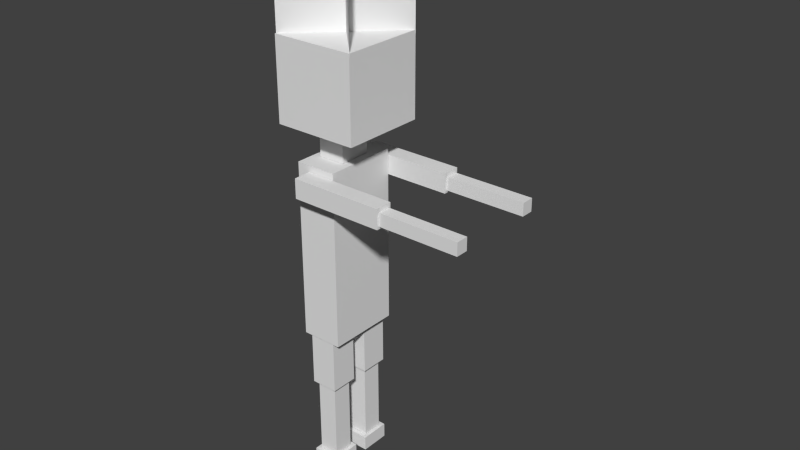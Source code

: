 # Source: morgre.blend  (saved by Blender 2.72.0; exported with 4.5.12 LTS)
import bpy
from mathutils import Matrix  # noqa: F401  (used for matrix-valued properties, if any)

bpy.ops.wm.read_factory_settings(use_empty=True)
scene = bpy.context.scene
scene.name = 'Scene'

# ---- collections
col_collection_1 = bpy.data.collections.new('Collection 1'); scene.collection.children.link(col_collection_1)

# ---- materials (node trees are filled in below, after node groups)
mat_material = bpy.data.materials.new('Material')
mat_material.alpha_threshold = 0.0
mat_material.use_transparent_shadow = False
mat_material.roughness = 0.5
mat_material.line_color = (0.0, 0.0, 0.0, 1.0)

# ---- material node trees

# ---- world
world_world = bpy.data.worlds.new('World'); scene.world = world_world
world_world.color = (0.05088, 0.05088, 0.05088)
world_world.use_sun_shadow = False
world_world.sun_shadow_jitter_overblur = 0.0
world_world.cycles.sampling_method = 'MANUAL'
world_world.cycles.sample_map_resolution = 256

# ---- meshes
me_cube = bpy.data.meshes.new('Cube')
me_cube.from_pydata([(0.6565, 0.9719, -1.088), (0.6565, 0.2165, -1.088), (-0.6565, 0.2165, -1.088), (-0.6565, 0.9719, -1.088), (0.6565, 0.9719, -0.6065), (0.6565, 0.2165, -0.6065), (-0.6565, 0.2165, -0.6065), (-0.6565, 0.9719, -0.6065), (0.4899, 0.8716, -1.812), (0.4899, 0.3167, -1.812), (-0.4899, 0.3167, -1.812), (-0.4899, 0.8716, -1.812), (0.4899, 0.8716, -1.097), (0.4899, 0.3167, -1.097), (-0.4899, 0.3167, -1.097), (-0.4899, 0.8716, -1.097), (0.6573, 0.9995, -1.953), (0.6573, 0.1889, -1.953), (-0.6573, 0.1889, -1.953), (-0.6573, 0.9995, -1.953), (0.6573, 0.9995, -1.818), (0.6573, 0.1889, -1.818), (-0.6573, 0.1889, -1.818), (-0.6573, 0.9995, -1.818), (0.6573, -0.1886, -1.953), (0.6573, -0.9992, -1.953), (-0.6573, -0.9992, -1.953), (-0.6573, -0.1886, -1.953), (0.6573, -0.1886, -1.818), (0.6573, -0.9992, -1.818), (-0.6573, -0.9992, -1.818), (-0.6573, -0.1886, -1.818), (0.4899, -0.3165, -1.812), (0.4899, -0.8714, -1.812), (-0.4899, -0.8714, -1.812), (-0.4899, -0.3165, -1.812), (0.4899, -0.3165, -1.097), (0.4899, -0.8714, -1.097), (-0.4899, -0.8714, -1.097), (-0.4899, -0.3165, -1.097), (0.6565, -0.2162, -1.088), (0.6565, -0.9716, -1.088), (-0.6565, -0.9716, -1.088), (-0.6565, -0.2162, -1.088), (0.6565, -0.2162, -0.6065), (0.6565, -0.9716, -0.6065), (-0.6565, -0.9716, -0.6065), (-0.6565, -0.2162, -0.6065), (4.166, -1.011, 0.7658), (4.166, -1.48, 0.7658), (-0.3807, -1.48, 0.7658), (-0.3807, -1.011, 0.7658), (4.166, -1.011, 0.9417), (4.166, -1.48, 0.9417), (-0.3807, -1.48, 0.9417), (-0.3807, -1.011, 0.9417), (8.097, -1.073, 0.7885), (8.097, -1.417, 0.7885), (4.169, -1.417, 0.7885), (4.169, -1.073, 0.7885), (8.097, -1.073, 0.904), (8.097, -1.417, 0.904), (4.169, -1.417, 0.904), (4.169, -1.073, 0.904), (8.097, 1.419, 0.7885), (8.097, 1.075, 0.7885), (4.169, 1.075, 0.7885), (4.169, 1.419, 0.7885), (8.097, 1.419, 0.904), (8.097, 1.075, 0.904), (4.169, 1.075, 0.904), (4.169, 1.419, 0.904), (4.166, 1.481, 0.7658), (4.166, 1.012, 0.7658), (-0.3807, 1.012, 0.7658), (-0.3807, 1.481, 0.7658), (4.166, 1.481, 0.9417), (4.166, 1.012, 0.9417), (-0.3807, 1.012, 0.9417), (-0.3807, 1.481, 0.9417), (-1.715, -1.129, 3.065), (-1.715, -1.129, 2.004), (2.314, 1.135, 3.065), (2.314, 1.135, 2.004), (2.314, -1.129, 3.065), (2.314, -1.129, 2.004), (-1.715, 1.135, 3.065), (-1.715, 1.135, 2.004), (2.304, 1.144, 1.299), (2.304, -1.144, 1.299), (-1.766, -1.144, 1.299), (-1.766, 1.144, 1.299), (2.304, 1.144, 2.035), (2.304, -1.144, 2.035), (-1.766, -1.144, 2.035), (-1.766, 1.144, 2.035), (0.6539, 0.4361, 1.003), (0.6539, -0.4361, 1.003), (-0.6539, -0.4361, 1.003), (-0.6539, 0.4361, 1.003), (0.6539, 0.4361, 1.296), (0.6539, -0.4361, 1.296), (-0.6539, -0.4361, 1.296), (-0.6539, 0.4361, 1.296), (1.0, 1.0, -0.6026), (1.0, -1.0, -0.6026), (-1.0, -1.0, -0.6026), (-1.0, 1.0, -0.6026), (1.0, 1.0, 1.0), (1.0, -1.0, 1.0), (-1.0, -1.0, 1.0), (-1.0, 1.0, 1.0)], [], [(0, 1, 2, 3), (4, 7, 6, 5), (0, 4, 5, 1), (1, 5, 6, 2), (2, 6, 7, 3), (4, 0, 3, 7), (8, 9, 10, 11), (12, 15, 14, 13), (8, 12, 13, 9), (9, 13, 14, 10), (10, 14, 15, 11), (12, 8, 11, 15), (16, 17, 18, 19), (20, 23, 22, 21), (16, 20, 21, 17), (17, 21, 22, 18), (18, 22, 23, 19), (20, 16, 19, 23), (24, 25, 26, 27), (28, 31, 30, 29), (24, 28, 29, 25), (25, 29, 30, 26), (26, 30, 31, 27), (28, 24, 27, 31), (32, 33, 34, 35), (36, 39, 38, 37), (32, 36, 37, 33), (33, 37, 38, 34), (34, 38, 39, 35), (36, 32, 35, 39), (40, 41, 42, 43), (44, 47, 46, 45), (40, 44, 45, 41), (41, 45, 46, 42), (42, 46, 47, 43), (44, 40, 43, 47), (48, 49, 50, 51), (52, 55, 54, 53), (48, 52, 53, 49), (49, 53, 54, 50), (50, 54, 55, 51), (52, 48, 51, 55), (56, 57, 58, 59), (60, 63, 62, 61), (56, 60, 61, 57), (57, 61, 62, 58), (58, 62, 63, 59), (60, 56, 59, 63), (64, 65, 66, 67), (68, 71, 70, 69), (64, 68, 69, 65), (65, 69, 70, 66), (66, 70, 71, 67), (68, 64, 67, 71), (72, 73, 74, 75), (76, 79, 78, 77), (72, 76, 77, 73), (73, 77, 78, 74), (74, 78, 79, 75), (76, 72, 75, 79), (80, 81, 83, 82), (84, 85, 87, 86), (88, 89, 90, 91), (92, 95, 94, 93), (88, 92, 93, 89), (89, 93, 94, 90), (90, 94, 95, 91), (92, 88, 91, 95), (96, 97, 98, 99), (100, 103, 102, 101), (96, 100, 101, 97), (97, 101, 102, 98), (98, 102, 103, 99), (100, 96, 99, 103), (104, 105, 106, 107), (108, 111, 110, 109), (104, 108, 109, 105), (105, 109, 110, 106), (106, 110, 111, 107), (108, 104, 107, 111)])
_uv = me_cube.uv_layers.new(name='UVMap')
_uv.uv.foreach_set('vector', [0.3101, 0.8176, 0.3832, 0.8176, 0.3832, 0.9461, 0.3101, 0.9461, 0.8567, 0.7018, 0.8567, 0.5734, 0.9298, 0.5734, 0.9298, 0.7018, 0.5441, 0.9955, 0.4975, 0.9955, 0.4975, 0.9216, 0.5441, 0.9216, 0.6025, 0.9749, 0.5559, 0.9749, 0.5559, 0.8465, 0.6025, 0.8465, 0.6944, 0.9245, 0.741, 0.9245, 0.741, 0.9984, 0.6944, 0.9984, 0.9764, 0.7018, 0.9298, 0.7018, 0.9298, 0.5734, 0.9764, 0.5734, 0.9443, 8.747e-09, 0.998, 0.0, 0.998, 0.09586, 0.9443, 0.09586, 0.4084, 0.944, 0.4084, 0.8481, 0.462, 0.8481, 0.462, 0.944, 0.3347, 0.9482, 0.3347, 0.8783, 0.3884, 0.8783, 0.3884, 0.9482, 0.8225, 0.6705, 0.8917, 0.6705, 0.8917, 0.7663, 0.8225, 0.7663, 0.4438, 0.9915, 0.4438, 0.9216, 0.4975, 0.9216, 0.4975, 0.9915, 0.4084, 0.7523, 0.4775, 0.7523, 0.4775, 0.8481, 0.4084, 0.8481, 0.9351, 0.5734, 0.8567, 0.5734, 0.8567, 0.4448, 0.9351, 0.4448, 0.3901, 0.9216, 0.3901, 0.793, 0.4686, 0.793, 0.4686, 0.9216, 0.9837, 0.3458, 0.9705, 0.3458, 0.9705, 0.2665, 0.9837, 0.2665, 0.9443, 0.2665, 0.9574, 0.2665, 0.9574, 0.395, 0.9443, 0.395, 0.2225, 0.7322, 0.2094, 0.7322, 0.2094, 0.6529, 0.2225, 0.6529, 0.6308, 0.8465, 0.644, 0.8465, 0.644, 0.9751, 0.6308, 0.9751, 0.7263, 0.9245, 0.6478, 0.9245, 0.6478, 0.7959, 0.7263, 0.7959, 0.547, 0.793, 0.547, 0.9216, 0.4686, 0.9216, 0.4686, 0.793, 0.2931, 0.8852, 0.3062, 0.8852, 0.3062, 0.9645, 0.2931, 0.9645, 0.9705, 0.395, 0.9574, 0.395, 0.9574, 0.2665, 0.9705, 0.2665, 0.9837, 0.4251, 0.9705, 0.4251, 0.9705, 0.3458, 0.9837, 0.3458, 0.7263, 0.7959, 0.7394, 0.7959, 0.7394, 0.9244, 0.7263, 0.9244, 0.9351, 0.4448, 0.9888, 0.4448, 0.9888, 0.5406, 0.9351, 0.5406, 0.2904, 0.5084, 0.2904, 0.6042, 0.2367, 0.6042, 0.2367, 0.5084, 0.02441, 0.7286, 0.02441, 0.6587, 0.0781, 0.6587, 0.0781, 0.7286, 0.3059, 0.5084, 0.2367, 0.5084, 0.2367, 0.4126, 0.3059, 0.4126, 0.3901, 0.9915, 0.3901, 0.9216, 0.4438, 0.9216, 0.4438, 0.9915, 0.8567, 0.8303, 0.9259, 0.8303, 0.9259, 0.9261, 0.8567, 0.9261, 0.7504, 0.829, 0.8234, 0.829, 0.8234, 0.9575, 0.7504, 0.9575, 0.9298, 0.7018, 0.9298, 0.8303, 0.8567, 0.8303, 0.8567, 0.7018, 0.6944, 0.9984, 0.6478, 0.9984, 0.6478, 0.9245, 0.6944, 0.9245, 0.9764, 0.8301, 0.9298, 0.8301, 0.9298, 0.7018, 0.9764, 0.7018, 0.9033, 1.0, 0.8567, 1.0, 0.8567, 0.9261, 0.9033, 0.9261, 0.9724, 0.9587, 0.9259, 0.9587, 0.9259, 0.8303, 0.9724, 0.8303, 0.772, 0.1791, 0.8173, 0.1791, 0.8173, 0.6239, 0.772, 0.6239, 0.7644, 0.0, 0.7644, 0.4448, 0.719, 0.4448, 0.719, 2.333e-07, 0.7711, 0.8102, 0.7541, 0.8102, 0.7541, 0.7643, 0.7711, 0.7643, 0.9103, 0.4445, 0.8933, 0.4445, 0.8933, 0.0, 0.9103, 4.665e-08, 0.8267, 0.4301, 0.8097, 0.4301, 0.8097, 0.3842, 0.8267, 0.3842, 0.9273, 0.0, 0.9443, 1.4e-07, 0.9443, 0.4445, 0.9273, 0.4445, 0.843, 0.0, 0.8762, 0.0, 0.8762, 0.3842, 0.843, 0.3842, 0.843, 0.0, 0.843, 0.3842, 0.8097, 0.3842, 0.8097, 2.799e-07, 0.424, 0.9051, 0.4128, 0.9051, 0.4128, 0.8714, 0.424, 0.8714, 0.9876, 0.9574, 0.9764, 0.9574, 0.9764, 0.5734, 0.9876, 0.5734, 0.8661, 0.4179, 0.8549, 0.4179, 0.8549, 0.3842, 0.8661, 0.3842, 0.9888, 0.1566, 1.0, 0.1566, 1.0, 0.5406, 0.9888, 0.5406, 0.8234, 0.4448, 0.8567, 0.4448, 0.8567, 0.829, 0.8234, 0.829, 0.8234, 0.4448, 0.8234, 0.829, 0.7902, 0.829, 0.7902, 0.4448, 0.7541, 0.798, 0.743, 0.798, 0.743, 0.7643, 0.7541, 0.7643, 0.7602, 0.5982, 0.7491, 0.5982, 0.7491, 0.2143, 0.7602, 0.2143, 0.8549, 0.4179, 0.8437, 0.4179, 0.8437, 0.3842, 0.8549, 0.3842, 0.9002, 0.5763, 0.9113, 0.5763, 0.9113, 0.9603, 0.9002, 0.9603, 0.8369, 0.267, 0.8822, 0.267, 0.8822, 0.7118, 0.8369, 0.7118, 0.8097, 0.0, 0.8097, 0.4448, 0.7644, 0.4448, 0.7644, 2.333e-07, 0.7882, 0.8102, 0.7711, 0.8102, 0.7711, 0.7643, 0.7882, 0.7643, 0.8933, 0.4445, 0.8762, 0.4445, 0.8762, 0.0, 0.8933, 4.957e-08, 0.8437, 0.4301, 0.8267, 0.4301, 0.8267, 0.3842, 0.8437, 0.3842, 0.9103, 0.0, 0.9273, 9.33e-08, 0.9273, 0.4445, 0.9103, 0.4445, -4.31e-05, 0.7652, 0.2495, 0.7652, 0.2495, 1.0, -4.295e-05, 1.0, 0.002163, 0.9995, 0.2503, 0.9995, 0.2497, 0.7656, 0.001582, 0.7656, 0.4425, 0.3982, 0.2213, 0.3982, 0.2213, 0.0, 0.4425, 9.33e-08, 0.2213, 0.0, 0.2213, 0.3982, 0.0, 0.3982, 1.153e-08, 1.4e-07, 0.4075, 0.4223, 0.6525, 0.4223, 0.6525, 0.6744, 0.4075, 0.6744, 0.719, 0.3979, 0.6478, 0.3979, 0.6478, 0.0, 0.719, 5.831e-08, 0.3813, 0.8176, 0.3101, 0.8176, 0.3101, 0.5939, 0.3813, 0.5939, 0.8588, 0.1167, 0.9299, 0.1167, 0.9299, 0.5146, 0.8588, 0.5146, 0.2839, 0.6312, 0.3683, 0.6312, 0.3683, 0.7591, 0.2839, 0.7591, 0.1518, 0.6059, 0.1518, 0.7339, 0.06738, 0.7339, 0.06738, 0.6059, 0.9727, 0.1812, 0.9443, 0.1812, 0.9443, 0.09586, 0.9727, 0.09586, 0.6308, 0.9744, 0.6025, 0.9744, 0.6025, 0.8465, 0.6308, 0.8465, 0.9727, 0.2665, 0.9443, 0.2665, 0.9443, 0.1812, 0.9727, 0.1812, 0.8234, 0.829, 0.8518, 0.829, 0.8518, 0.9569, 0.8234, 0.9569, 0.1447, 0.2458, 0.3382, 0.2458, 0.3382, 0.4415, 0.1447, 0.4415, 0.1935, 0.3982, 0.1935, 0.5939, 2.883e-08, 0.5939, 0.0, 0.3982, 0.1834, 0.6606, 0.02832, 0.6606, 0.02832, 0.4649, 0.1834, 0.4649, 0.1834, 0.4649, 0.3384, 0.4649, 0.3384, 0.6605, 0.1834, 0.6605, 0.4944, 0.2908, 0.3394, 0.2908, 0.3394, 0.09512, 0.4944, 0.09512, 0.1089, 0.2966, 0.2639, 0.2966, 0.2639, 0.4922, 0.1089, 0.4922])
me_cube.materials.append(mat_material)
me_cube.use_remesh_preserve_volume = False
me_cube.use_remesh_preserve_attributes = False
me_cube.use_mirror_vertex_groups = False
me_cube.update()
arm_armature = bpy.data.armatures.new('Armature')  # bones are not reproduced

# ---- objects
ob_armature = bpy.data.objects.new('Armature', arm_armature)
ob_cube = bpy.data.objects.new('Cube', me_cube)

# ---- transforms, parenting, visibility, modifiers, constraints
ob_armature.location = (0.001579, 0.02209, 1.194)
ob_armature.show_in_front = True
ob_armature.lineart.crease_threshold = 0.0
ob_cube.parent = ob_armature
ob_cube.matrix_parent_inverse = Matrix(((1.0, 0.0, 0.0, -0.001579), (0.0, 1.0, 0.0, -0.02209), (0.0, 0.0, 1.0, -1.194), (0.0, 0.0, 0.0, 1.0)))
ob_cube.location = (0.0, 0.0, 1.558)
ob_cube.scale = (0.1474, 0.2623, 0.7917)
ob_cube.lock_rotations_4d = False
ob_cube.empty_display_type = 'ARROWS'
ob_cube.lineart.crease_threshold = 0.0
_vg = ob_cube.vertex_groups.new(name='Bone')
_vg = ob_cube.vertex_groups.new(name='Bone.009')
_vg.add([72, 73, 74, 75, 76, 77, 78, 79], 1.0, 'REPLACE')
_vg = ob_cube.vertex_groups.new(name='Bone.011')
_vg.add([64, 65, 66, 67, 68, 69, 70, 71], 1.0, 'REPLACE')
_vg = ob_cube.vertex_groups.new(name='Bone.010')
_vg.add([48, 49, 50, 51, 52, 53, 54, 55], 1.0, 'REPLACE')
_vg = ob_cube.vertex_groups.new(name='Bone.012')
_vg.add([56, 57, 58, 59, 60, 61, 62, 63], 1.0, 'REPLACE')
_vg = ob_cube.vertex_groups.new(name='Bone.001')
_vg.add([96, 97, 98, 99, 100, 101, 102, 103], 1.0, 'REPLACE')
_vg = ob_cube.vertex_groups.new(name='Bone.002')
_vg.add([88, 89, 90, 91, 92, 93, 94, 95], 1.0, 'REPLACE')
_vg = ob_cube.vertex_groups.new(name='Bone.013')
_vg.add([80, 81, 82, 83, 84, 85, 86, 87], 1.0, 'REPLACE')
_vg = ob_cube.vertex_groups.new(name='Bone.003')
_vg.add([0, 1, 2, 3, 4, 5, 6, 7], 1.0, 'REPLACE')
_vg = ob_cube.vertex_groups.new(name='Bone.005')
_vg.add([8, 9, 10, 11, 12, 13, 14, 15], 1.0, 'REPLACE')
_vg = ob_cube.vertex_groups.new(name='Bone.007')
_vg.add([16, 17, 18, 19, 20, 21, 22, 23], 1.0, 'REPLACE')
_vg = ob_cube.vertex_groups.new(name='Bone.004')
_vg.add([40, 41, 42, 43, 44, 45, 46, 47], 1.0, 'REPLACE')
_vg = ob_cube.vertex_groups.new(name='Bone.006')
_vg.add([32, 33, 34, 35, 36, 37, 38, 39], 1.0, 'REPLACE')
_vg = ob_cube.vertex_groups.new(name='Bone.008')
_vg.add([24, 25, 26, 27, 28, 29, 30, 31], 1.0, 'REPLACE')
_m = ob_cube.modifiers.new('Armature', 'ARMATURE')
_m.object = ob_armature

# ---- collection membership
col_collection_1.objects.link(ob_armature)
col_collection_1.objects.link(ob_cube)

# ---- scene / render settings (as saved in the file)
scene.frame_start = 1; scene.frame_end = 250; scene.frame_set(1)
scene.render.engine = 'BLENDER_EEVEE_NEXT'
scene.render.resolution_percentage = 50
scene.render.dither_intensity = 0.0
scene.cycles.use_denoising = False
scene.cycles.samples = 10
scene.cycles.sampling_pattern = 'TABULATED_SOBOL'
scene.cycles.light_sampling_threshold = 0.0
scene.cycles.use_adaptive_sampling = False
scene.cycles.use_light_tree = False
scene.cycles.blur_glossy = 0.0
scene.cycles.pixel_filter_type = 'GAUSSIAN'
scene.cycles.sample_clamp_indirect = 0.0
scene.view_settings.view_transform = 'Standard'
bpy.context.view_layer.update()

# ---- added for rendering (the .blend has no active camera and no usable light): camera, sun
cam_auto = bpy.data.cameras.new('AutoCamera')
cam_auto.lens = 50.0
cam_auto.sensor_width = 36.0
cam_auto.clip_end = 1000.0
ob_auto_camera = bpy.data.objects.new('AutoCamera', cam_auto)
scene.collection.objects.link(ob_auto_camera)
ob_auto_camera.location = (4.44668, -4.77586, 5.18265)
ob_auto_camera.rotation_euler = (1.09748, -7.21219e-08, 0.694738)
scene.camera = ob_auto_camera
light_auto_sun = bpy.data.lights.new('AutoSun', 'SUN')
light_auto_sun.energy = 3.0
light_auto_sun.angle = 0.0523599
ob_auto_sun = bpy.data.objects.new('AutoSun', light_auto_sun)
scene.collection.objects.link(ob_auto_sun)
ob_auto_sun.rotation_euler = (0.872665, 0.174533, 0.523599)
bpy.context.view_layer.update()
